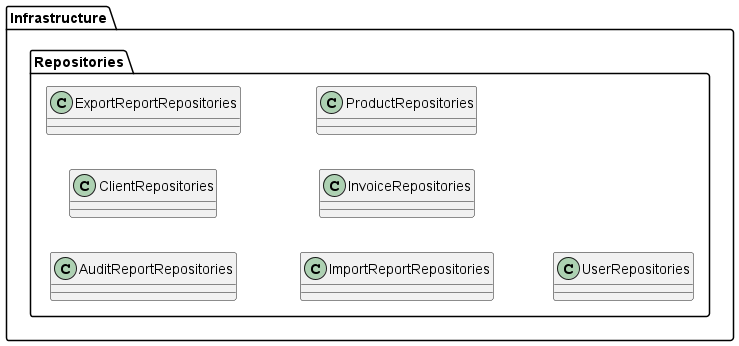

The diagram above was rendered by PlantUML. Its source (embedded in the PNG):
@startuml Infrastructure
skinparam DefaultTextAlignment center
skinparam Linetype polyline
left to right direction

package Infrastructure {
    package Repositories {
        class AuditReportRepositories
        class ClientRepositories
        class ExportReportRepositories
        class ImportReportRepositories
        class InvoiceRepositories
        class ProductRepositories
        class UserRepositories
    }
}
@enduml